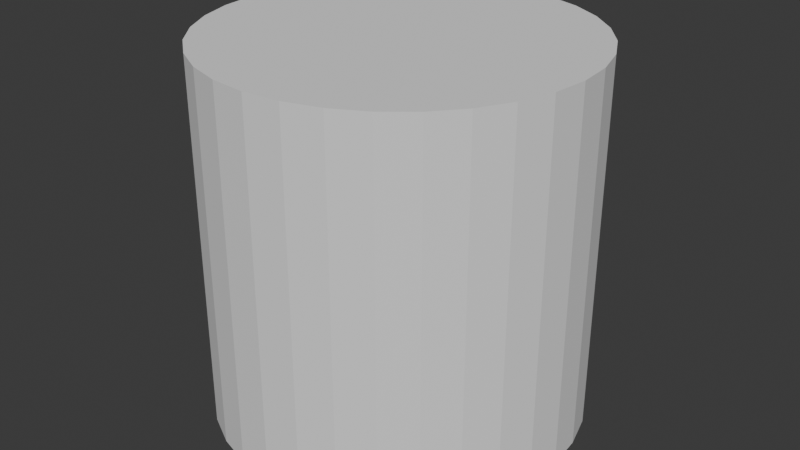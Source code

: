 # Source: gear_small_center_clock_face.blend  (saved by Blender 4.4.32; exported with 4.5.12 LTS)
import bpy
from mathutils import Matrix  # noqa: F401  (used for matrix-valued properties, if any)

bpy.ops.wm.read_factory_settings(use_empty=True)
scene = bpy.context.scene
scene.name = 'Scene'

# ---- collections
col_collection = bpy.data.collections.new('Collection'); scene.collection.children.link(col_collection)

# ---- world
world_world = bpy.data.worlds.new('World'); scene.world = world_world
world_world.use_nodes = True; world_world.node_tree.nodes.clear()
_N = world_world.node_tree.nodes; _L = world_world.node_tree.links
n0 = _N.new('ShaderNodeOutputWorld'); n0.name = 'World Output'; n0.location = (300, 300)
n1 = _N.new('ShaderNodeBackground'); n1.name = 'Background'; n1.location = (10, 300)
n1.inputs[0].default_value = (0.05088, 0.05088, 0.05088, 1.0)
_L.new(n1.outputs[0], n0.inputs[0])
n0.is_active_output = True
world_world.color = (0.05088, 0.05088, 0.05088)
world_world.sun_shadow_jitter_overblur = 0.0

# ---- meshes
me_cylinder = bpy.data.meshes.new('Cylinder')
me_cylinder.from_pydata([(0.0, 1.0, -1.0), (0.0, 1.0, 1.0), (0.1951, 0.9808, -1.0), (0.1951, 0.9808, 1.0), (0.3827, 0.9239, -1.0), (0.3827, 0.9239, 1.0), (0.5556, 0.8315, -1.0), (0.5556, 0.8315, 1.0), (0.7071, 0.7071, -1.0), (0.7071, 0.7071, 1.0), (0.8315, 0.5556, -1.0), (0.8315, 0.5556, 1.0), (0.9239, 0.3827, -1.0), (0.9239, 0.3827, 1.0), (0.9808, 0.1951, -1.0), (0.9808, 0.1951, 1.0), (1.0, 0.0, -1.0), (1.0, 0.0, 1.0), (0.9808, -0.1951, -1.0), (0.9808, -0.1951, 1.0), (0.9239, -0.3827, -1.0), (0.9239, -0.3827, 1.0), (0.8315, -0.5556, -1.0), (0.8315, -0.5556, 1.0), (0.7071, -0.7071, -1.0), (0.7071, -0.7071, 1.0), (0.5556, -0.8315, -1.0), (0.5556, -0.8315, 1.0), (0.3827, -0.9239, -1.0), (0.3827, -0.9239, 1.0), (0.1951, -0.9808, -1.0), (0.1951, -0.9808, 1.0), (0.0, -1.0, -1.0), (0.0, -1.0, 1.0), (-0.1951, -0.9808, -1.0), (-0.1951, -0.9808, 1.0), (-0.3827, -0.9239, -1.0), (-0.3827, -0.9239, 1.0), (-0.5556, -0.8315, -1.0), (-0.5556, -0.8315, 1.0), (-0.7071, -0.7071, -1.0), (-0.7071, -0.7071, 1.0), (-0.8315, -0.5556, -1.0), (-0.8315, -0.5556, 1.0), (-0.9239, -0.3827, -1.0), (-0.9239, -0.3827, 1.0), (-0.9808, -0.1951, -1.0), (-0.9808, -0.1951, 1.0), (-1.0, 0.0, -1.0), (-1.0, 0.0, 1.0), (-0.9808, 0.1951, -1.0), (-0.9808, 0.1951, 1.0), (-0.9239, 0.3827, -1.0), (-0.9239, 0.3827, 1.0), (-0.8315, 0.5556, -1.0), (-0.8315, 0.5556, 1.0), (-0.7071, 0.7071, -1.0), (-0.7071, 0.7071, 1.0), (-0.5556, 0.8315, -1.0), (-0.5556, 0.8315, 1.0), (-0.3827, 0.9239, -1.0), (-0.3827, 0.9239, 1.0), (-0.1951, 0.9808, -1.0), (-0.1951, 0.9808, 1.0)], [], [(0, 1, 3, 2), (2, 3, 5, 4), (4, 5, 7, 6), (6, 7, 9, 8), (8, 9, 11, 10), (10, 11, 13, 12), (12, 13, 15, 14), (14, 15, 17, 16), (16, 17, 19, 18), (18, 19, 21, 20), (20, 21, 23, 22), (22, 23, 25, 24), (24, 25, 27, 26), (26, 27, 29, 28), (28, 29, 31, 30), (30, 31, 33, 32), (32, 33, 35, 34), (34, 35, 37, 36), (36, 37, 39, 38), (38, 39, 41, 40), (40, 41, 43, 42), (42, 43, 45, 44), (44, 45, 47, 46), (46, 47, 49, 48), (48, 49, 51, 50), (50, 51, 53, 52), (52, 53, 55, 54), (54, 55, 57, 56), (56, 57, 59, 58), (58, 59, 61, 60), (3, 1, 63, 61, 59, 57, 55, 53, 51, 49, 47, 45, 43, 41, 39, 37, 35, 33, 31, 29, 27, 25, 23, 21, 19, 17, 15, 13, 11, 9, 7, 5), (60, 61, 63, 62), (62, 63, 1, 0), (0, 2, 4, 6, 8, 10, 12, 14, 16, 18, 20, 22, 24, 26, 28, 30, 32, 34, 36, 38, 40, 42, 44, 46, 48, 50, 52, 54, 56, 58, 60, 62)])
_uv = me_cylinder.uv_layers.new(name='UVMap')
_uv.uv.foreach_set('vector', [1.0, 0.5, 1.0, 1.0, 0.9688, 1.0, 0.9688, 0.5, 0.9688, 0.5, 0.9688, 1.0, 0.9375, 1.0, 0.9375, 0.5, 0.9375, 0.5, 0.9375, 1.0, 0.9062, 1.0, 0.9062, 0.5, 0.9062, 0.5, 0.9062, 1.0, 0.875, 1.0, 0.875, 0.5, 0.875, 0.5, 0.875, 1.0, 0.8438, 1.0, 0.8438, 0.5, 0.8438, 0.5, 0.8438, 1.0, 0.8125, 1.0, 0.8125, 0.5, 0.8125, 0.5, 0.8125, 1.0, 0.7812, 1.0, 0.7812, 0.5, 0.7812, 0.5, 0.7812, 1.0, 0.75, 1.0, 0.75, 0.5, 0.75, 0.5, 0.75, 1.0, 0.7188, 1.0, 0.7188, 0.5, 0.7188, 0.5, 0.7188, 1.0, 0.6875, 1.0, 0.6875, 0.5, 0.6875, 0.5, 0.6875, 1.0, 0.6562, 1.0, 0.6562, 0.5, 0.6562, 0.5, 0.6562, 1.0, 0.625, 1.0, 0.625, 0.5, 0.625, 0.5, 0.625, 1.0, 0.5938, 1.0, 0.5938, 0.5, 0.5938, 0.5, 0.5938, 1.0, 0.5625, 1.0, 0.5625, 0.5, 0.5625, 0.5, 0.5625, 1.0, 0.5312, 1.0, 0.5312, 0.5, 0.5312, 0.5, 0.5312, 1.0, 0.5, 1.0, 0.5, 0.5, 0.5, 0.5, 0.5, 1.0, 0.4688, 1.0, 0.4688, 0.5, 0.4688, 0.5, 0.4688, 1.0, 0.4375, 1.0, 0.4375, 0.5, 0.4375, 0.5, 0.4375, 1.0, 0.4062, 1.0, 0.4062, 0.5, 0.4062, 0.5, 0.4062, 1.0, 0.375, 1.0, 0.375, 0.5, 0.375, 0.5, 0.375, 1.0, 0.3438, 1.0, 0.3438, 0.5, 0.3438, 0.5, 0.3438, 1.0, 0.3125, 1.0, 0.3125, 0.5, 0.3125, 0.5, 0.3125, 1.0, 0.2812, 1.0, 0.2812, 0.5, 0.2812, 0.5, 0.2812, 1.0, 0.25, 1.0, 0.25, 0.5, 0.25, 0.5, 0.25, 1.0, 0.2188, 1.0, 0.2188, 0.5, 0.2188, 0.5, 0.2188, 1.0, 0.1875, 1.0, 0.1875, 0.5, 0.1875, 0.5, 0.1875, 1.0, 0.1562, 1.0, 0.1562, 0.5, 0.1562, 0.5, 0.1562, 1.0, 0.125, 1.0, 0.125, 0.5, 0.125, 0.5, 0.125, 1.0, 0.09375, 1.0, 0.09375, 0.5, 0.09375, 0.5, 0.09375, 1.0, 0.0625, 1.0, 0.0625, 0.5, 0.2968, 0.4854, 0.25, 0.49, 0.2032, 0.4854, 0.1582, 0.4717, 0.1167, 0.4496, 0.08029, 0.4197, 0.05045, 0.3833, 0.02827, 0.3418, 0.01461, 0.2968, 0.01, 0.25, 0.01461, 0.2032, 0.02827, 0.1582, 0.05045, 0.1167, 0.08029, 0.08029, 0.1167, 0.05045, 0.1582, 0.02827, 0.2032, 0.01461, 0.25, 0.01, 0.2968, 0.01461, 0.3418, 0.02827, 0.3833, 0.05045, 0.4197, 0.08029, 0.4496, 0.1167, 0.4717, 0.1582, 0.4854, 0.2032, 0.49, 0.25, 0.4854, 0.2968, 0.4717, 0.3418, 0.4496, 0.3833, 0.4197, 0.4197, 0.3833, 0.4496, 0.3418, 0.4717, 0.0625, 0.5, 0.0625, 1.0, 0.03125, 1.0, 0.03125, 0.5, 0.03125, 0.5, 0.03125, 1.0, 0.0, 1.0, 0.0, 0.5, 0.75, 0.49, 0.7968, 0.4854, 0.8418, 0.4717, 0.8833, 0.4496, 0.9197, 0.4197, 0.9496, 0.3833, 0.9717, 0.3418, 0.9854, 0.2968, 0.99, 0.25, 0.9854, 0.2032, 0.9717, 0.1582, 0.9496, 0.1167, 0.9197, 0.08029, 0.8833, 0.05045, 0.8418, 0.02827, 0.7968, 0.01461, 0.75, 0.01, 0.7032, 0.01461, 0.6582, 0.02827, 0.6167, 0.05045, 0.5803, 0.08029, 0.5504, 0.1167, 0.5283, 0.1582, 0.5146, 0.2032, 0.51, 0.25, 0.5146, 0.2968, 0.5283, 0.3418, 0.5504, 0.3833, 0.5803, 0.4197, 0.6167, 0.4496, 0.6582, 0.4717, 0.7032, 0.4854])
me_cylinder.update()

# ---- objects
ob_cylinder = bpy.data.objects.new('Cylinder', me_cylinder)

# ---- transforms, parenting, visibility, modifiers, constraints
ob_cylinder.location = (0.0, 0.0, 0.0)

# ---- collection membership
col_collection.objects.link(ob_cylinder)

# ---- scene / render settings (as saved in the file)
scene.frame_start = 1; scene.frame_end = 250; scene.frame_set(1)
scene.render.engine = 'BLENDER_EEVEE_NEXT'
bpy.context.view_layer.update()

# ---- added for rendering (the .blend has no active camera and no usable light): camera, sun
cam_auto = bpy.data.cameras.new('AutoCamera')
cam_auto.lens = 50.0
cam_auto.sensor_width = 36.0
cam_auto.clip_end = 1000.0
ob_auto_camera = bpy.data.objects.new('AutoCamera', cam_auto)
scene.collection.objects.link(ob_auto_camera)
ob_auto_camera.location = (3.20507, -3.84609, 2.56406)
ob_auto_camera.rotation_euler = (1.09748, -7.21219e-08, 0.694738)
scene.camera = ob_auto_camera
light_auto_sun = bpy.data.lights.new('AutoSun', 'SUN')
light_auto_sun.energy = 3.0
light_auto_sun.angle = 0.0523599
ob_auto_sun = bpy.data.objects.new('AutoSun', light_auto_sun)
scene.collection.objects.link(ob_auto_sun)
ob_auto_sun.rotation_euler = (0.872665, 0.174533, 0.523599)
bpy.context.view_layer.update()
